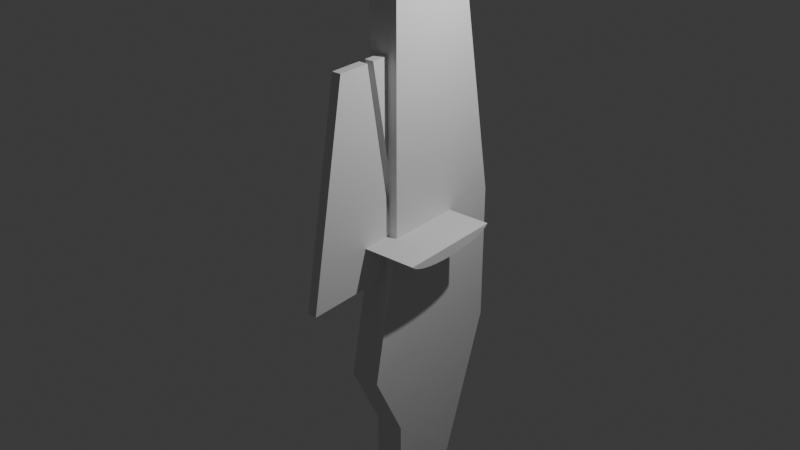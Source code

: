 # Source: valheim-vehicles-mod.blend  (saved by Blender 4.0.36; exported with 4.5.12 LTS)
import bpy
from mathutils import Matrix  # noqa: F401  (used for matrix-valued properties, if any)

bpy.ops.wm.read_factory_settings(use_empty=True)
scene = bpy.context.scene
scene.name = 'Scene'

# ---- collections
col_valheimraft_blender = bpy.data.collections.new('ValheimRaft Blender'); scene.collection.children.link(col_valheimraft_blender)

# ---- world
world_world = bpy.data.worlds.new('World'); scene.world = world_world
world_world.use_nodes = True; world_world.node_tree.nodes.clear()
_N = world_world.node_tree.nodes; _L = world_world.node_tree.links
n0 = _N.new('ShaderNodeOutputWorld'); n0.name = 'World Output'; n0.location = (300, 300)
n1 = _N.new('ShaderNodeBackground'); n1.name = 'Background'; n1.location = (10, 300)
n1.inputs[0].default_value = (0.05088, 0.05088, 0.05088, 1.0)
_L.new(n1.outputs[0], n0.inputs[0])
n0.is_active_output = True
world_world.color = (0.05088, 0.05088, 0.05088)
world_world.use_sun_shadow = False
world_world.sun_shadow_jitter_overblur = 0.0

# ---- lights
light_light = bpy.data.lights.new('Light', 'POINT')
light_light.transmission_factor = 0.0
light_light.use_soft_falloff = False
light_light.energy = 1000.0
light_light.shadow_soft_size = 0.1
light_light.shadow_maximum_resolution = 0.006
light_light.use_absolute_resolution = True

# ---- meshes
me_cylinder = bpy.data.meshes.new('Cylinder')
me_cylinder.from_pydata([(-0.1951, 0.9808, -1.0), (-0.1951, 0.9807, 1.0), (-0.1951, -0.9808, -1.0), (-0.1951, -0.9807, 1.0), (-0.3827, -0.9239, -1.0), (-0.3827, -0.9238, 1.0), (-0.5556, -0.8315, -1.0), (-0.5555, -0.8314, 1.0), (-0.7071, -0.7071, -1.0), (-0.7071, -0.7071, 1.0), (-0.8315, -0.5556, -1.0), (-0.8314, -0.5555, 1.0), (-0.9239, -0.3827, -1.0), (-0.9238, -0.3827, 1.0), (-0.9808, -0.1951, -1.0), (-0.9807, -0.1951, 1.0), (-1.0, 0.0, -1.0), (-1.0, 0.0, 1.0), (-0.9808, 0.1951, -1.0), (-0.9807, 0.1951, 1.0), (-0.9239, 0.3827, -1.0), (-0.9238, 0.3827, 1.0), (-0.8315, 0.5556, -1.0), (-0.8314, 0.5555, 1.0), (-0.7071, 0.7071, -1.0), (-0.7071, 0.7071, 1.0), (-0.5556, 0.8315, -1.0), (-0.5555, 0.8314, 1.0), (-0.3827, 0.9239, -1.0), (-0.3827, 0.9238, 1.0)], [], [(1, 3, 2, 0), (2, 3, 5, 4), (4, 5, 7, 6), (6, 7, 9, 8), (8, 9, 11, 10), (10, 11, 13, 12), (12, 13, 15, 14), (14, 15, 17, 16), (16, 17, 19, 18), (18, 19, 21, 20), (20, 21, 23, 22), (22, 23, 25, 24), (24, 25, 27, 26), (26, 27, 29, 28), (28, 29, 1, 0), (0, 2, 4, 6, 8, 10, 12, 14, 16, 18, 20, 22, 24, 26, 28), (3, 1, 29, 27, 25, 23, 21, 19, 17, 15, 13, 11, 9, 7, 5)])
_uv = me_cylinder.uv_layers.new(name='UVMap')
_uv.uv.foreach_set('vector', [0.25, 0.49, 0.5, 1.0, 0.5, 0.5, 1.0, 0.5, 0.4688, 0.5, 0.4688, 1.0, 0.4375, 1.0, 0.4375, 0.5, 0.4375, 0.5, 0.4375, 1.0, 0.4062, 1.0, 0.4062, 0.5, 0.4062, 0.5, 0.4062, 1.0, 0.375, 1.0, 0.375, 0.5, 0.375, 0.5, 0.375, 1.0, 0.3438, 1.0, 0.3438, 0.5, 0.3438, 0.5, 0.3438, 1.0, 0.3125, 1.0, 0.3125, 0.5, 0.3125, 0.5, 0.3125, 1.0, 0.2812, 1.0, 0.2812, 0.5, 0.2812, 0.5, 0.2812, 1.0, 0.25, 1.0, 0.25, 0.5, 0.25, 0.5, 0.25, 1.0, 0.2188, 1.0, 0.2188, 0.5, 0.2188, 0.5, 0.2188, 1.0, 0.1875, 1.0, 0.1875, 0.5, 0.1875, 0.5, 0.1875, 1.0, 0.1562, 1.0, 0.1562, 0.5, 0.1562, 0.5, 0.1562, 1.0, 0.125, 1.0, 0.125, 0.5, 0.125, 0.5, 0.125, 1.0, 0.09375, 1.0, 0.09375, 0.5, 0.09375, 0.5, 0.09375, 1.0, 0.0625, 1.0, 0.0625, 0.5, 0.0625, 0.5, 0.0625, 1.0, 0.03125, 1.0, 0.03125, 0.5, 0.75, 0.49, 0.7032, 0.01461, 0.6582, 0.02827, 0.6167, 0.05045, 0.5803, 0.08029, 0.5504, 0.1167, 0.5283, 0.1582, 0.5146, 0.2032, 0.51, 0.25, 0.5146, 0.2968, 0.5283, 0.3418, 0.5504, 0.3833, 0.5803, 0.4197, 0.6167, 0.4496, 0.6582, 0.4717, 0.25, 0.01, 0.2032, 0.4854, 0.1582, 0.4717, 0.1167, 0.4496, 0.08029, 0.4197, 0.05045, 0.3833, 0.02827, 0.3418, 0.01461, 0.2968, 0.01, 0.25, 0.01461, 0.2032, 0.02827, 0.1582, 0.05045, 0.1167, 0.08029, 0.08029, 0.1167, 0.05045, 0.1582, 0.02827])
me_cylinder.update()
me_cube_001 = bpy.data.meshes.new('Cube.001')
me_cube_001.from_pydata([(-1.0, -0.3752, -0.9983), (-0.7856, -0.4101, 1.003), (-1.0, 1.0, -1.0), (-1.0, 1.0, 1.0), (1.0, -0.3752, -0.9983), (1.214, -0.4101, 1.003), (1.0, 1.0, -1.0), (1.0, 1.0, 1.0), (-0.7856, -0.4101, 0.002988), (-0.8495, 1.994, -0.001128), (1.151, 1.994, -0.001128), (1.214, -0.4101, 0.002988), (-0.8495, 1.994, -0.5011), (1.151, 1.994, -0.5011), (1.0, -1.0, -0.5), (-1.0, -1.0, -0.5), (1.0, -0.3752, -0.7483), (-1.0, -0.3752, -0.7483)], [], [(8, 1, 3, 9), (9, 3, 7, 10), (10, 7, 5, 11), (11, 5, 1, 8), (2, 6, 4, 0), (7, 3, 1, 5), (14, 11, 8, 15), (13, 10, 11, 14), (12, 9, 10, 13), (15, 8, 9, 12), (6, 13, 14, 16, 4), (2, 12, 13, 6), (16, 14, 15, 17), (4, 16, 17, 0), (0, 17, 15, 12, 2)])
_uv = me_cube_001.uv_layers.new(name='UVMap')
_uv.uv.foreach_set('vector', [0.5, 0.0, 0.625, 0.0, 0.625, 0.25, 0.5, 0.25, 0.5, 0.25, 0.625, 0.25, 0.625, 0.5, 0.5, 0.5, 0.5, 0.5, 0.625, 0.5, 0.625, 0.75, 0.5, 0.75, 0.5, 0.75, 0.625, 0.75, 0.625, 1.0, 0.5, 1.0, 0.125, 0.5, 0.375, 0.5, 0.375, 0.75, 0.125, 0.75, 0.625, 0.5, 0.875, 0.5, 0.875, 0.75, 0.625, 0.75, 0.4375, 0.75, 0.5, 0.75, 0.5, 1.0, 0.4375, 1.0, 0.4375, 0.5, 0.5, 0.5, 0.5, 0.75, 0.4375, 0.75, 0.4375, 0.25, 0.5, 0.25, 0.5, 0.5, 0.4375, 0.5, 0.4375, 0.0, 0.5, 0.0, 0.5, 0.25, 0.4375, 0.25, 0.375, 0.5, 0.4375, 0.5, 0.4375, 0.75, 0.4062, 0.75, 0.375, 0.75, 0.375, 0.25, 0.4375, 0.25, 0.4375, 0.5, 0.375, 0.5, 0.4062, 0.75, 0.4375, 0.75, 0.4375, 1.0, 0.4062, 1.0, 0.375, 0.75, 0.4062, 0.75, 0.4062, 1.0, 0.375, 1.0, 0.375, 0.0, 0.4062, 0.0, 0.4375, 0.0, 0.4375, 0.25, 0.375, 0.25])
me_cube_001.update()
me_cube_004 = bpy.data.meshes.new('Cube.004')
me_cube_004.from_pydata([(-1.0, 0.00576, -0.4989), (-1.0, -0.7495, 0.518), (-1.0, 0.7656, -0.4989), (-1.0, -0.06581, 0.518), (1.0, 0.00576, -0.4989), (1.0, -0.7495, 0.518), (1.0, 0.7656, -0.4989), (1.0, -0.06581, 0.518)], [], [(0, 1, 3, 2), (2, 3, 7, 6), (6, 7, 5, 4), (4, 5, 1, 0), (2, 6, 4, 0), (7, 3, 1, 5)])
_uv = me_cube_004.uv_layers.new(name='UVMap')
_uv.uv.foreach_set('vector', [0.375, 0.1524, 0.5021, 0.05795, 0.5021, 0.1434, 0.375, 0.2473, 0.375, 0.2473, 0.5021, 0.1434, 0.5021, 0.6066, 0.375, 0.5027, 0.375, 0.5027, 0.5021, 0.6066, 0.5021, 0.6921, 0.375, 0.5976, 0.375, 0.5976, 0.5021, 0.6921, 0.5021, 1.0, 0.375, 1.0, 0.125, 0.5027, 0.375, 0.5027, 0.375, 0.5976, 0.125, 0.5976, 0.5021, 0.6066, 0.875, 0.6066, 0.875, 0.6921, 0.5021, 0.6921])
me_cube_004.update()
me_cube_005 = bpy.data.meshes.new('Cube.005')
me_cube_005.from_pydata([(-1.0, -0.301, -0.6404), (-1.0, -1.056, 0.3765), (-1.0, 0.33, -0.6404), (-1.0, 1.047, 0.3765), (1.0, -0.301, -0.6404), (1.0, -1.056, 0.3765), (1.0, 0.33, -0.6404), (1.0, 1.047, 0.3765)], [], [(0, 1, 3, 2), (2, 3, 7, 6), (6, 7, 5, 4), (4, 5, 1, 0), (2, 6, 4, 0), (7, 3, 1, 5)])
_uv = me_cube_005.uv_layers.new(name='UVMap')
_uv.uv.foreach_set('vector', [0.375, 0.1524, 0.5021, 0.05795, 0.5021, 0.25, 0.375, 0.25, 0.375, 0.25, 0.5021, 0.25, 0.5021, 0.5, 0.375, 0.5, 0.375, 0.5, 0.5021, 0.5, 0.5021, 0.6921, 0.375, 0.5976, 0.375, 0.5976, 0.5021, 0.6921, 0.5021, 1.0, 0.375, 1.0, 0.125, 0.5, 0.375, 0.5, 0.375, 0.5976, 0.125, 0.5976, 0.5021, 0.5, 0.875, 0.5, 0.875, 0.6921, 0.5021, 0.6921])
me_cube_005.update()

# ---- objects
ob_light = bpy.data.objects.new('Light', light_light)
ob_cylinder = bpy.data.objects.new('Cylinder', me_cylinder)
ob_rudder = bpy.data.objects.new('Rudder', me_cube_001)
ob_shiprudderattachslant = bpy.data.objects.new('ShipRudderAttachSlant', me_cube_004)
ob_shiprudder = bpy.data.objects.new('ShipRudder', me_cube_005)

# ---- transforms, parenting, visibility, modifiers, constraints
ob_light.location = (4.076, 1.005, 5.904)
ob_light.rotation_euler = (0.6503, 0.05522, 1.866)
ob_light.lock_rotations_4d = False
ob_light.empty_display_type = 'ARROWS'
ob_light.color = (0.0, 0.0, 0.0, 0.0)
ob_light.lineart.crease_threshold = 0.0
ob_cylinder.location = (0.0, 0.0, 0.0)
ob_cylinder.rotation_euler = (0.0, -1.571, 0.0)
ob_cylinder.scale = (0.25, 1.0, 1.0)
ob_cylinder.lock_location = (True, True, True)
ob_cylinder.lock_rotation = (False, True, False)
ob_cylinder.lock_scale = (True, False, False)
ob_cylinder.instance_type = 'VERTS'
ob_cylinder.use_instance_vertices_rotation = True
ob_rudder.location = (0.0, 0.0, 0.0)
ob_rudder.scale = (-0.263, 1.0, 5.11)
ob_shiprudderattachslant.location = (-0.05811, -0.03643, 1.069)
ob_shiprudderattachslant.scale = (0.08184, 0.9229, 3.702)
ob_shiprudder.location = (-0.04163, -1.183, 0.6222)
ob_shiprudder.rotation_euler = (0.0, 3.142, 0.0)
ob_shiprudder.scale = (0.08184, 0.9229, 3.702)

# ---- collection membership
col_valheimraft_blender.objects.link(ob_light)
col_valheimraft_blender.objects.link(ob_cylinder)
col_valheimraft_blender.objects.link(ob_rudder)
col_valheimraft_blender.objects.link(ob_shiprudderattachslant)
col_valheimraft_blender.objects.link(ob_shiprudder)

# ---- scene / render settings (as saved in the file)
scene.frame_start = 1; scene.frame_end = 250; scene.frame_set(146)
scene.render.engine = 'BLENDER_EEVEE_NEXT'
scene.cycles.sampling_pattern = 'TABULATED_SOBOL'
bpy.context.view_layer.update()

# ---- added for rendering (the .blend has no active camera): camera
cam_auto = bpy.data.cameras.new('AutoCamera')
cam_auto.lens = 50.0
cam_auto.sensor_width = 36.0
cam_auto.clip_end = 1000.0
ob_auto_camera = bpy.data.objects.new('AutoCamera', cam_auto)
scene.collection.objects.link(ob_auto_camera)
ob_auto_camera.location = (10.385, -12.5438, 8.31561)
ob_auto_camera.rotation_euler = (1.09748, -7.21219e-08, 0.694738)
scene.camera = ob_auto_camera
bpy.context.view_layer.update()
